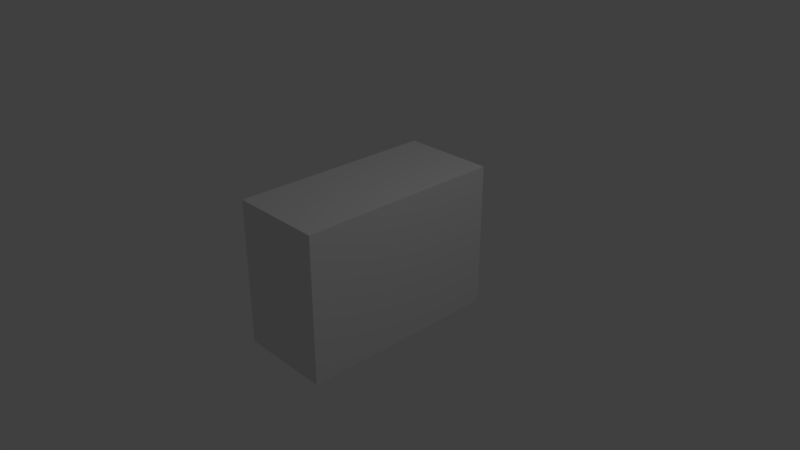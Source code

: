 # Source: BaldosasStarter.blend  (saved by Blender 2.79.0; exported with 4.5.12 LTS)
import bpy
from mathutils import Matrix  # noqa: F401  (used for matrix-valued properties, if any)

bpy.ops.wm.read_factory_settings(use_empty=True)
scene = bpy.context.scene
scene.name = 'Scene'

# ---- collections
col_collection_1 = bpy.data.collections.new('Collection 1'); scene.collection.children.link(col_collection_1)

# ---- materials (node trees are filled in below, after node groups)
mat_material = bpy.data.materials.new('Material')
mat_material.alpha_threshold = 0.0
mat_material.use_transparent_shadow = False
mat_material.roughness = 0.5
mat_material.line_color = (0.0, 0.0, 0.0, 1.0)

# ---- material node trees

# ---- world
world_world = bpy.data.worlds.new('World'); scene.world = world_world
world_world.color = (0.05088, 0.05088, 0.05088)
world_world.use_sun_shadow = False
world_world.sun_shadow_jitter_overblur = 0.0
world_world.cycles.sampling_method = 'MANUAL'

# ---- cameras
cam_camera = bpy.data.cameras.new('Camera')
cam_camera.clip_end = 100.0
cam_camera.lens = 35.0
cam_camera.sensor_width = 32.0
cam_camera.sensor_height = 18.0
cam_camera.ortho_scale = 7.314
cam_camera.dof.focus_distance = 0.0
cam_camera.dof.aperture_fstop = 128.0

# ---- lights
light_lamp = bpy.data.lights.new('Lamp', 'POINT')
light_lamp.transmission_factor = 0.0
light_lamp.cutoff_distance = 30.0
light_lamp.energy = 100.0
light_lamp.shadow_buffer_clip_start = 1.001
light_lamp.shadow_soft_size = 0.1
light_lamp.shadow_maximum_resolution = 0.006
light_lamp.use_absolute_resolution = True

# ---- meshes
me_cube = bpy.data.meshes.new('Cube')
me_cube.from_pydata([(1.0, 1.0, -1.0), (1.0, -1.0, -1.0), (-1.0, -1.0, -1.0), (-1.0, 1.0, -1.0), (1.0, 1.0, 1.0), (1.0, -1.0, 1.0), (-1.0, -1.0, 1.0), (-1.0, 1.0, 1.0)], [], [(0, 1, 2, 3), (4, 7, 6, 5), (0, 4, 5, 1), (1, 5, 6, 2), (2, 6, 7, 3), (4, 0, 3, 7)])
me_cube.materials.append(mat_material)
me_cube.use_remesh_preserve_volume = False
me_cube.use_remesh_preserve_attributes = False
me_cube.use_mirror_vertex_groups = False
me_cube.update()

# ---- objects
ob_cube = bpy.data.objects.new('Cube', me_cube)
ob_lamp = bpy.data.objects.new('Lamp', light_lamp)
ob_camera = bpy.data.objects.new('Camera', cam_camera)

# ---- transforms, parenting, visibility, modifiers, constraints
ob_cube.location = (0.0, 0.0, 0.0)
ob_cube.scale = (0.64, 1.42, 1.0)
ob_cube.lock_rotations_4d = False
ob_cube.empty_display_type = 'ARROWS'
ob_cube.lineart.crease_threshold = 0.0
ob_lamp.location = (4.076, 1.005, 5.904)
ob_lamp.rotation_euler = (0.6503, 0.05522, 1.866)
ob_lamp.lock_rotations_4d = False
ob_lamp.empty_display_type = 'ARROWS'
ob_lamp.color = (0.0, 0.0, 0.0, 0.0)
ob_lamp.lineart.crease_threshold = 0.0
ob_camera.location = (7.481, -6.508, 5.344)
ob_camera.rotation_euler = (1.109, 0.0, 0.8149)
ob_camera.lock_rotations_4d = False
ob_camera.empty_display_type = 'ARROWS'
ob_camera.color = (0.0, 0.0, 0.0, 0.0)
ob_camera.display_type = 'WIRE'
ob_camera.lineart.crease_threshold = 0.0

# ---- collection membership
col_collection_1.objects.link(ob_cube)
col_collection_1.objects.link(ob_lamp)
col_collection_1.objects.link(ob_camera)

# ---- scene / render settings (as saved in the file)
scene.camera = ob_camera
scene.frame_start = 1; scene.frame_end = 250; scene.frame_set(1)
scene.render.engine = 'BLENDER_EEVEE_NEXT'
scene.render.resolution_percentage = 50
scene.render.dither_intensity = 0.0
scene.cycles.use_denoising = False
scene.cycles.samples = 128
scene.cycles.sampling_pattern = 'TABULATED_SOBOL'
scene.cycles.use_adaptive_sampling = False
scene.cycles.use_light_tree = False
scene.cycles.blur_glossy = 0.0
scene.cycles.sample_clamp_indirect = 0.0
scene.view_settings.view_transform = 'Standard'
bpy.context.view_layer.update()
